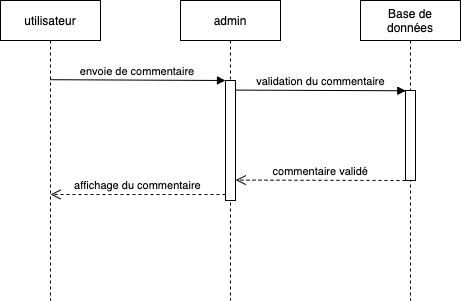

The diagram above was exported from draw.io. Its source (the exported page's mxGraphModel, read from the mxfile embedded in the PNG):
<mxGraphModel dx="450" dy="223" grid="1" gridSize="10" guides="1" tooltips="1" connect="1" arrows="1" fold="1" page="1" pageScale="1" pageWidth="850" pageHeight="1100" math="0" shadow="0">
  <root>
    <mxCell id="0" />
    <mxCell id="1" parent="0" />
    <mxCell id="3nuBFxr9cyL0pnOWT2aG-1" value="utilisateur" style="shape=umlLifeline;perimeter=lifelinePerimeter;container=1;collapsible=0;recursiveResize=0;rounded=0;shadow=0;strokeWidth=1;" parent="1" vertex="1">
      <mxGeometry x="120" y="80" width="100" height="300" as="geometry" />
    </mxCell>
    <mxCell id="3nuBFxr9cyL0pnOWT2aG-5" value="admin" style="shape=umlLifeline;perimeter=lifelinePerimeter;container=1;collapsible=0;recursiveResize=0;rounded=0;shadow=0;strokeWidth=1;" parent="1" vertex="1">
      <mxGeometry x="300" y="80" width="100" height="300" as="geometry" />
    </mxCell>
    <mxCell id="3nuBFxr9cyL0pnOWT2aG-6" value="" style="points=[];perimeter=orthogonalPerimeter;rounded=0;shadow=0;strokeWidth=1;" parent="3nuBFxr9cyL0pnOWT2aG-5" vertex="1">
      <mxGeometry x="45" y="80" width="10" height="120" as="geometry" />
    </mxCell>
    <mxCell id="3nuBFxr9cyL0pnOWT2aG-7" value="affichage du commentaire" style="verticalAlign=bottom;endArrow=open;dashed=1;endSize=8;exitX=0;exitY=0.95;shadow=0;strokeWidth=1;" parent="1" source="3nuBFxr9cyL0pnOWT2aG-6" target="3nuBFxr9cyL0pnOWT2aG-1" edge="1">
      <mxGeometry relative="1" as="geometry">
        <mxPoint x="174.9999999999999" y="198" as="targetPoint" />
      </mxGeometry>
    </mxCell>
    <mxCell id="3nuBFxr9cyL0pnOWT2aG-8" value="envoie de commentaire" style="verticalAlign=bottom;endArrow=block;entryX=0;entryY=0;shadow=0;strokeWidth=1;exitX=0.494;exitY=0.264;exitDx=0;exitDy=0;exitPerimeter=0;" parent="1" source="3nuBFxr9cyL0pnOWT2aG-1" target="3nuBFxr9cyL0pnOWT2aG-6" edge="1">
      <mxGeometry relative="1" as="geometry">
        <mxPoint x="174.9999999999999" y="160.00000000000006" as="sourcePoint" />
      </mxGeometry>
    </mxCell>
    <mxCell id="FZydWcAFuvDNgIfoWtnf-1" value="Base de &#10;données" style="shape=umlLifeline;perimeter=lifelinePerimeter;container=1;collapsible=0;recursiveResize=0;rounded=0;shadow=0;strokeWidth=1;" vertex="1" parent="1">
      <mxGeometry x="480" y="80" width="100" height="300" as="geometry" />
    </mxCell>
    <mxCell id="FZydWcAFuvDNgIfoWtnf-2" value="" style="points=[];perimeter=orthogonalPerimeter;rounded=0;shadow=0;strokeWidth=1;" vertex="1" parent="FZydWcAFuvDNgIfoWtnf-1">
      <mxGeometry x="45" y="90" width="10" height="90" as="geometry" />
    </mxCell>
    <mxCell id="FZydWcAFuvDNgIfoWtnf-9" value="commentaire validé" style="verticalAlign=bottom;endArrow=open;dashed=1;endSize=8;shadow=0;strokeWidth=1;entryX=1.02;entryY=0.83;entryDx=0;entryDy=0;entryPerimeter=0;" edge="1" parent="1" target="3nuBFxr9cyL0pnOWT2aG-6">
      <mxGeometry relative="1" as="geometry">
        <mxPoint x="360" y="260" as="targetPoint" />
        <mxPoint x="525" y="260" as="sourcePoint" />
      </mxGeometry>
    </mxCell>
    <mxCell id="FZydWcAFuvDNgIfoWtnf-10" value="validation du commentaire" style="verticalAlign=bottom;endArrow=block;shadow=0;strokeWidth=1;entryX=0.032;entryY=0.003;entryDx=0;entryDy=0;entryPerimeter=0;exitX=1.02;exitY=0.08;exitDx=0;exitDy=0;exitPerimeter=0;" edge="1" parent="1" source="3nuBFxr9cyL0pnOWT2aG-6" target="FZydWcAFuvDNgIfoWtnf-2">
      <mxGeometry relative="1" as="geometry">
        <mxPoint x="360" y="240" as="sourcePoint" />
        <mxPoint x="520" y="241" as="targetPoint" />
      </mxGeometry>
    </mxCell>
  </root>
</mxGraphModel>